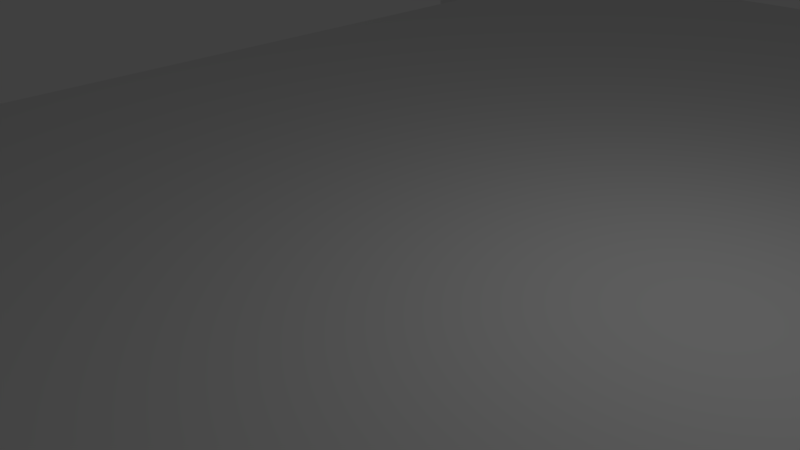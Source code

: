# Source: TrackBridge.blend  (saved by Blender 2.77.0; exported with 4.5.12 LTS)
import bpy
from mathutils import Matrix  # noqa: F401  (used for matrix-valued properties, if any)

bpy.ops.wm.read_factory_settings(use_empty=True)
scene = bpy.context.scene
scene.name = 'Scene'

# ---- collections
col_collection_1 = bpy.data.collections.new('Collection 1'); scene.collection.children.link(col_collection_1)

# ---- materials (node trees are filled in below, after node groups)
mat_material = bpy.data.materials.new('Material')
mat_material.alpha_threshold = 0.0
mat_material.use_transparent_shadow = False
mat_material.roughness = 0.5
mat_material.line_color = (0.0, 0.0, 0.0, 1.0)

# ---- material node trees

# ---- world
world_world = bpy.data.worlds.new('World'); scene.world = world_world
world_world.color = (0.05088, 0.05088, 0.05088)
world_world.use_sun_shadow = False
world_world.sun_shadow_jitter_overblur = 0.0
world_world.cycles.sampling_method = 'MANUAL'

# ---- cameras
cam_camera = bpy.data.cameras.new('Camera')
cam_camera.clip_end = 100.0
cam_camera.lens = 35.0
cam_camera.sensor_width = 32.0
cam_camera.sensor_height = 18.0
cam_camera.ortho_scale = 7.314
cam_camera.dof.focus_distance = 0.0
cam_camera.dof.aperture_fstop = 128.0

# ---- lights
light_lamp = bpy.data.lights.new('Lamp', 'POINT')
light_lamp.transmission_factor = 0.0
light_lamp.cutoff_distance = 30.0
light_lamp.energy = 100.0
light_lamp.shadow_buffer_clip_start = 1.001
light_lamp.shadow_soft_size = 0.1
light_lamp.shadow_maximum_resolution = 0.006
light_lamp.use_absolute_resolution = True

# ---- meshes
me_cube = bpy.data.meshes.new('Cube')
me_cube.from_pydata([(8.0, 15.0, -0.5), (8.0, -15.0, -0.5), (8.0, 15.0, 0.5), (8.0, -15.0, 0.5), (1.431e-06, 15.0, -0.5), (0.0, -15.0, -0.5), (1.907e-06, 15.0, 0.5), (-4.292e-06, -15.0, 0.5), (8.0, 10.05, -0.5), (8.0, -10.05, -0.5), (8.0, 11.54, 0.5), (8.0, -11.54, 0.5), (0.0, 11.54, 0.5), (0.0, -11.54, 0.5), (0.0, -9.144, -0.5), (0.0, 9.144, -0.5), (8.0, -10.05, -11.14), (8.0, -15.0, -11.14), (8.0, 15.0, -11.14), (0.0, 15.0, -11.14), (0.0, -15.0, -11.14), (0.0, 9.144, -11.14), (8.0, 10.05, -11.14), (0.0, -9.144, -11.14), (4.0, 15.0, -0.5), (4.0, -15.0, -0.5), (4.0, 15.0, 0.5), (4.0, -15.0, 0.5), (4.0, 9.144, -0.5), (4.0, -9.144, -0.5), (4.0, 11.54, 0.5), (4.0, -11.54, 0.5), (4.0, 15.0, -11.14), (4.0, -15.0, -11.14), (4.0, 9.144, -11.14), (4.0, -9.144, -11.14), (10.65, -12.14, -0.5), (12.27, -15.0, -0.5), (12.27, 15.0, -0.5), (12.27, 15.0, 0.5), (12.27, -15.0, 0.5), (10.65, -12.14, 0.5), (10.65, 12.14, -0.5), (10.65, 12.14, 0.5), (10.65, -12.14, -11.14), (12.27, -15.0, -11.14), (12.27, 15.0, -11.14), (10.65, 12.14, -11.14)], [], [(22, 18, 46, 47), (26, 24, 4, 6), (25, 27, 7, 5), (31, 13, 7, 27), (17, 16, 44, 45), (24, 0, 18, 32), (28, 29, 14, 15), (26, 6, 12, 30), (30, 12, 13, 31), (3, 1, 37, 40), (8, 10, 11, 9), (35, 33, 20, 23), (32, 34, 21, 19), (28, 15, 21, 34), (25, 5, 20, 33), (1, 17, 45, 37), (29, 9, 16, 35), (14, 29, 35, 23), (1, 25, 33, 17), (8, 28, 34, 22), (18, 22, 34, 32), (16, 17, 33, 35), (10, 30, 31, 11), (2, 26, 30, 10), (8, 9, 29, 28), (4, 24, 32, 19), (11, 31, 27, 3), (1, 3, 27, 25), (2, 0, 24, 26), (36, 41, 40, 37), (36, 37, 45, 44), (38, 39, 43, 42), (38, 42, 47, 46), (16, 9, 36, 44), (11, 3, 40, 41), (18, 0, 38, 46), (10, 8, 42, 43), (2, 10, 43, 39), (8, 22, 47, 42), (0, 2, 39, 38), (9, 11, 41, 36)])
me_cube.materials.append(mat_material)
me_cube.use_remesh_preserve_volume = False
me_cube.use_remesh_preserve_attributes = False
me_cube.use_mirror_vertex_groups = False
me_cube.update()

# ---- objects
ob_cube = bpy.data.objects.new('Cube', me_cube)
ob_lamp = bpy.data.objects.new('Lamp', light_lamp)
ob_camera = bpy.data.objects.new('Camera', cam_camera)

# ---- transforms, parenting, visibility, modifiers, constraints
ob_cube.location = (0.0, 0.0, 0.0)
ob_cube.lock_rotations_4d = False
ob_cube.empty_display_type = 'ARROWS'
ob_cube.lineart.crease_threshold = 0.0
_m = ob_cube.modifiers.new('Mirror', 'MIRROR')
_m.use_clip = True
ob_lamp.location = (4.076, 1.005, 5.904)
ob_lamp.rotation_euler = (0.6503, 0.05522, 1.866)
ob_lamp.lock_rotations_4d = False
ob_lamp.empty_display_type = 'ARROWS'
ob_lamp.color = (0.0, 0.0, 0.0, 0.0)
ob_lamp.lineart.crease_threshold = 0.0
ob_camera.location = (7.481, -6.508, 5.344)
ob_camera.rotation_euler = (1.109, 0.01082, 0.8149)
ob_camera.lock_rotations_4d = False
ob_camera.empty_display_type = 'ARROWS'
ob_camera.color = (0.0, 0.0, 0.0, 0.0)
ob_camera.display_type = 'WIRE'
ob_camera.lineart.crease_threshold = 0.0

# ---- collection membership
col_collection_1.objects.link(ob_cube)
col_collection_1.objects.link(ob_lamp)
col_collection_1.objects.link(ob_camera)

# ---- scene / render settings (as saved in the file)
scene.camera = ob_camera
scene.frame_start = 1; scene.frame_end = 250; scene.frame_set(1)
scene.render.engine = 'BLENDER_EEVEE_NEXT'
scene.render.resolution_percentage = 50
scene.render.dither_intensity = 0.0
scene.cycles.use_denoising = False
scene.cycles.samples = 128
scene.cycles.sampling_pattern = 'TABULATED_SOBOL'
scene.cycles.light_sampling_threshold = 0.0
scene.cycles.use_adaptive_sampling = False
scene.cycles.use_light_tree = False
scene.cycles.blur_glossy = 0.0
scene.cycles.sample_clamp_indirect = 0.0
scene.view_settings.view_transform = 'Standard'
bpy.context.view_layer.update()
